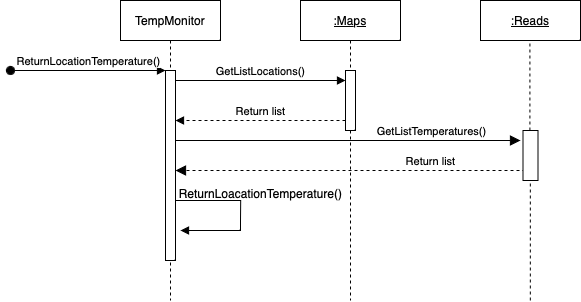

The diagram above was exported from draw.io. Its source (the exported page's mxGraphModel, read from the mxfile embedded in the PNG):
<mxGraphModel dx="821" dy="554" grid="1" gridSize="10" guides="1" tooltips="1" connect="1" arrows="1" fold="1" page="1" pageScale="1" pageWidth="850" pageHeight="1100" background="#FFFFFF" math="0" shadow="0">
  <root>
    <mxCell id="0" />
    <mxCell id="1" parent="0" />
    <mxCell id="aM9ryv3xv72pqoxQDRHE-1" value="TempMonitor" style="shape=umlLifeline;perimeter=lifelinePerimeter;whiteSpace=wrap;html=1;container=0;dropTarget=0;collapsible=0;recursiveResize=0;outlineConnect=0;portConstraint=eastwest;newEdgeStyle={&quot;edgeStyle&quot;:&quot;elbowEdgeStyle&quot;,&quot;elbow&quot;:&quot;vertical&quot;,&quot;curved&quot;:0,&quot;rounded&quot;:0};" parent="1" vertex="1">
      <mxGeometry x="250" y="100" width="100" height="300" as="geometry" />
    </mxCell>
    <mxCell id="aM9ryv3xv72pqoxQDRHE-2" value="" style="html=1;points=[];perimeter=orthogonalPerimeter;outlineConnect=0;targetShapes=umlLifeline;portConstraint=eastwest;newEdgeStyle={&quot;edgeStyle&quot;:&quot;elbowEdgeStyle&quot;,&quot;elbow&quot;:&quot;vertical&quot;,&quot;curved&quot;:0,&quot;rounded&quot;:0};" parent="aM9ryv3xv72pqoxQDRHE-1" vertex="1">
      <mxGeometry x="45" y="70" width="10" height="190" as="geometry" />
    </mxCell>
    <mxCell id="aM9ryv3xv72pqoxQDRHE-3" value="ReturnLocationTemperature()" style="html=1;verticalAlign=bottom;startArrow=oval;endArrow=block;startSize=8;edgeStyle=elbowEdgeStyle;elbow=vertical;curved=0;rounded=0;" parent="aM9ryv3xv72pqoxQDRHE-1" target="aM9ryv3xv72pqoxQDRHE-2" edge="1">
      <mxGeometry relative="1" as="geometry">
        <mxPoint x="-110" y="70" as="sourcePoint" />
        <Array as="points">
          <mxPoint x="-70" y="70" />
        </Array>
      </mxGeometry>
    </mxCell>
    <mxCell id="H4yew9cZLHzdWGxgkRC6-7" value="" style="endArrow=block;html=1;rounded=0;endFill=1;" edge="1" parent="aM9ryv3xv72pqoxQDRHE-1" source="aM9ryv3xv72pqoxQDRHE-2">
      <mxGeometry width="50" height="50" relative="1" as="geometry">
        <mxPoint x="60" y="200" as="sourcePoint" />
        <mxPoint x="60" y="230" as="targetPoint" />
        <Array as="points">
          <mxPoint x="120.19" y="200" />
          <mxPoint x="120" y="220" />
          <mxPoint x="120" y="230" />
        </Array>
      </mxGeometry>
    </mxCell>
    <mxCell id="aM9ryv3xv72pqoxQDRHE-5" value="&lt;u&gt;:Maps&lt;/u&gt;" style="shape=umlLifeline;perimeter=lifelinePerimeter;whiteSpace=wrap;html=1;container=0;dropTarget=0;collapsible=0;recursiveResize=0;outlineConnect=0;portConstraint=eastwest;newEdgeStyle={&quot;edgeStyle&quot;:&quot;elbowEdgeStyle&quot;,&quot;elbow&quot;:&quot;vertical&quot;,&quot;curved&quot;:0,&quot;rounded&quot;:0};" parent="1" vertex="1">
      <mxGeometry x="430" y="100" width="100" height="300" as="geometry" />
    </mxCell>
    <mxCell id="aM9ryv3xv72pqoxQDRHE-6" value="" style="html=1;points=[];perimeter=orthogonalPerimeter;outlineConnect=0;targetShapes=umlLifeline;portConstraint=eastwest;newEdgeStyle={&quot;edgeStyle&quot;:&quot;elbowEdgeStyle&quot;,&quot;elbow&quot;:&quot;vertical&quot;,&quot;curved&quot;:0,&quot;rounded&quot;:0};" parent="aM9ryv3xv72pqoxQDRHE-5" vertex="1">
      <mxGeometry x="45" y="70" width="10" height="60" as="geometry" />
    </mxCell>
    <mxCell id="aM9ryv3xv72pqoxQDRHE-7" value="GetListLocations()" style="html=1;verticalAlign=bottom;endArrow=block;edgeStyle=elbowEdgeStyle;elbow=horizontal;curved=0;rounded=0;" parent="1" source="aM9ryv3xv72pqoxQDRHE-2" target="aM9ryv3xv72pqoxQDRHE-6" edge="1">
      <mxGeometry relative="1" as="geometry">
        <mxPoint x="405" y="190" as="sourcePoint" />
        <Array as="points">
          <mxPoint x="390" y="180" />
        </Array>
      </mxGeometry>
    </mxCell>
    <mxCell id="aM9ryv3xv72pqoxQDRHE-8" value="Return list" style="html=1;verticalAlign=bottom;endArrow=block;dashed=1;endSize=8;edgeStyle=elbowEdgeStyle;elbow=vertical;curved=0;rounded=0;endFill=1;" parent="1" target="aM9ryv3xv72pqoxQDRHE-2" edge="1">
      <mxGeometry x="-0.4319" relative="1" as="geometry">
        <mxPoint x="405" y="265" as="targetPoint" />
        <Array as="points">
          <mxPoint x="540" y="270" />
          <mxPoint x="410" y="280" />
        </Array>
        <mxPoint x="661" y="270" as="sourcePoint" />
        <mxPoint as="offset" />
      </mxGeometry>
    </mxCell>
    <mxCell id="aM9ryv3xv72pqoxQDRHE-9" value="Return list" style="html=1;verticalAlign=bottom;endArrow=block;edgeStyle=elbowEdgeStyle;elbow=vertical;curved=0;rounded=0;dashed=1;" parent="1" source="aM9ryv3xv72pqoxQDRHE-6" target="aM9ryv3xv72pqoxQDRHE-2" edge="1">
      <mxGeometry relative="1" as="geometry">
        <mxPoint x="385" y="220" as="sourcePoint" />
        <Array as="points">
          <mxPoint x="400" y="220" />
        </Array>
        <mxPoint x="309.9999999999999" y="220" as="targetPoint" />
      </mxGeometry>
    </mxCell>
    <mxCell id="aM9ryv3xv72pqoxQDRHE-10" value="GetListTemperatures()" style="html=1;verticalAlign=bottom;endArrow=block;endSize=8;edgeStyle=elbowEdgeStyle;elbow=vertical;curved=0;rounded=0;endFill=1;" parent="1" source="aM9ryv3xv72pqoxQDRHE-2" edge="1">
      <mxGeometry x="0.4857" relative="1" as="geometry">
        <mxPoint x="650" y="240" as="targetPoint" />
        <Array as="points">
          <mxPoint x="390" y="240" />
        </Array>
        <mxPoint x="310" y="240" as="sourcePoint" />
        <mxPoint as="offset" />
      </mxGeometry>
    </mxCell>
    <mxCell id="H4yew9cZLHzdWGxgkRC6-1" value="&lt;u&gt;:Reads&lt;/u&gt;" style="rounded=0;whiteSpace=wrap;html=1;" vertex="1" parent="1">
      <mxGeometry x="610" y="100" width="100" height="40" as="geometry" />
    </mxCell>
    <mxCell id="H4yew9cZLHzdWGxgkRC6-2" value="" style="endArrow=none;dashed=1;html=1;rounded=0;" edge="1" parent="1" source="H4yew9cZLHzdWGxgkRC6-4">
      <mxGeometry width="50" height="50" relative="1" as="geometry">
        <mxPoint x="659.83" y="400" as="sourcePoint" />
        <mxPoint x="659.4100000000001" y="140" as="targetPoint" />
      </mxGeometry>
    </mxCell>
    <mxCell id="H4yew9cZLHzdWGxgkRC6-5" value="" style="endArrow=none;dashed=1;html=1;rounded=0;" edge="1" parent="1" target="H4yew9cZLHzdWGxgkRC6-4">
      <mxGeometry width="50" height="50" relative="1" as="geometry">
        <mxPoint x="659.83" y="400" as="sourcePoint" />
        <mxPoint x="659.4100000000001" y="140" as="targetPoint" />
      </mxGeometry>
    </mxCell>
    <mxCell id="H4yew9cZLHzdWGxgkRC6-4" value="" style="html=1;points=[];perimeter=orthogonalPerimeter;outlineConnect=0;targetShapes=umlLifeline;portConstraint=eastwest;newEdgeStyle={&quot;edgeStyle&quot;:&quot;elbowEdgeStyle&quot;,&quot;elbow&quot;:&quot;vertical&quot;,&quot;curved&quot;:0,&quot;rounded&quot;:0};" vertex="1" parent="1">
      <mxGeometry x="652.5" y="230" width="15" height="50" as="geometry" />
    </mxCell>
    <mxCell id="H4yew9cZLHzdWGxgkRC6-8" value="ReturnLoacationTemperature()" style="text;html=1;align=center;verticalAlign=middle;resizable=0;points=[];autosize=1;strokeColor=none;fillColor=none;" vertex="1" parent="1">
      <mxGeometry x="295" y="278" width="190" height="30" as="geometry" />
    </mxCell>
  </root>
</mxGraphModel>